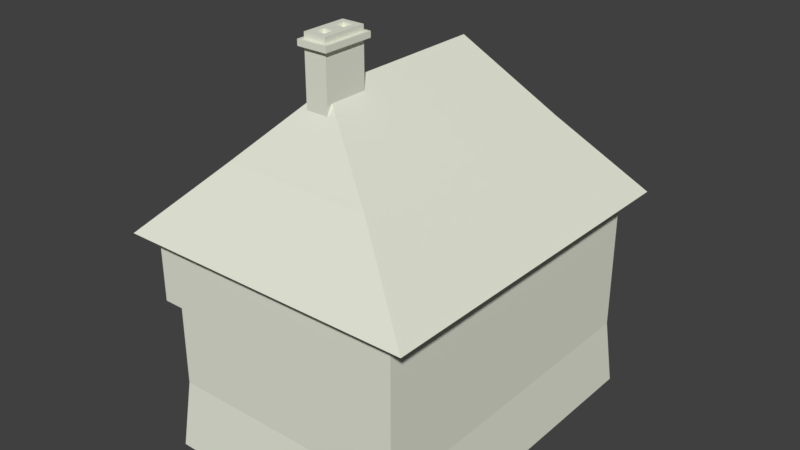 # Source: tavern.blend  (saved by Blender 2.79.0; exported with 4.5.12 LTS)
import bpy
from mathutils import Matrix  # noqa: F401  (used for matrix-valued properties, if any)

bpy.ops.wm.read_factory_settings(use_empty=True)
scene = bpy.context.scene
scene.name = 'Scene'

# ---- collections
col_collection_1 = bpy.data.collections.new('Collection 1'); scene.collection.children.link(col_collection_1)

# ---- materials (node trees are filled in below, after node groups)
mat_default = bpy.data.materials.new('default')
mat_default.alpha_threshold = 0.0
mat_default.use_transparent_shadow = False
mat_default.diffuse_color = (0.7882, 0.8118, 0.6902, 1.0)
mat_default.specular_color = (0.0, 0.0, 0.0)
mat_default.roughness = 0.5

# ---- material node trees

# ---- world
world_world = bpy.data.worlds.new('World'); scene.world = world_world
world_world.color = (0.05088, 0.05088, 0.05088)
world_world.use_sun_shadow = False
world_world.sun_shadow_jitter_overblur = 0.0
world_world.cycles.sampling_method = 'MANUAL'

# ---- meshes
me_cube3 = bpy.data.meshes.new('Cube3')
me_cube3.from_pydata([(-2.172, 2.836, 0.2424), (-2.172, 0.8359, 0.2424), (-2.172, 2.836, 1.637), (-2.172, 0.8359, 1.637), (2.078, 2.836, 0.2424), (2.078, 0.8359, 0.2424), (2.078, 2.836, 1.637), (2.078, 0.8359, 1.637), (-2.172, -0.09597, 1.637), (-2.172, -0.09597, 0.2424), (2.078, -0.09597, 0.2424), (2.078, -0.09597, 1.637), (-2.172, -3.028, 0.2424), (-2.172, -1.028, 0.2424), (-2.172, -3.028, 1.637), (-2.172, -1.028, 1.637), (2.078, -3.028, 0.2424), (2.078, -1.028, 0.2424), (2.078, -3.028, 1.637), (2.078, -1.028, 1.637), (-2.172, 0.8359, 2.973), (2.078, 0.8359, 2.973), (-2.172, -0.09597, 2.973), (2.078, -0.09597, 2.973), (-2.172, -1.028, 2.973), (2.078, -1.028, 2.973), (2.078, 2.836, 2.973), (-2.172, 2.836, 2.973), (-2.172, -3.028, 2.973), (2.078, -3.028, 2.973), (-2.531, -3.028, 1.637), (-2.531, -3.028, 2.973), (-2.531, -1.028, 2.973), (-2.531, -1.028, 1.637), (-2.531, 0.8359, 2.973), (-2.531, 2.836, 2.973), (-2.531, 2.836, 1.637), (-2.531, 0.8359, 1.637), (-2.269, 0.8787, -0.9644), (2.175, 0.8787, -0.9644), (-2.269, -0.09597, -0.9644), (2.175, -0.09597, -0.9644), (-2.269, -1.071, -0.9644), (2.175, -1.071, -0.9644), (-2.269, 2.971, -0.9644), (2.175, 2.971, -0.9644), (2.175, -3.163, -0.9644), (-2.269, -3.163, -0.9644), (-2.531, 0.8359, 2.305), (-2.531, 2.836, 2.305), (-2.531, -1.028, 2.305), (-2.531, -3.028, 2.305), (2.078, -3.028, 2.305), (-2.172, -3.028, 2.305), (-2.172, 2.836, 2.305), (2.078, 2.836, 2.305), (-2.172, -1.028, 2.305), (2.078, -0.09597, 2.305), (2.078, 0.8359, 2.305), (2.078, -1.028, 2.305), (-2.172, -0.09597, 2.305), (-2.172, 0.8359, 2.305), (2.078, -1.028, 0.9395), (2.078, -3.028, 0.9395), (-2.172, -1.028, 0.9395), (-2.172, -3.028, 0.9395), (2.078, -0.09597, 0.9395), (-2.172, -0.09597, 0.9395), (2.078, 0.8359, 0.9395), (2.078, 2.836, 0.9395), (-2.172, 0.8359, 0.9395), (-2.172, 2.836, 0.9395), (-0.04703, -3.028, 0.9395), (-0.04703, 2.836, 0.9395), (-0.04703, -3.028, 2.305), (-0.04703, 2.836, 2.305), (-0.04703, -3.163, -0.9644), (-0.04703, 2.971, -0.9644), (-0.04703, -1.071, -0.9644), (-0.04703, -0.09597, -0.9644), (-0.04703, 0.8787, -0.9644), (-0.04703, -3.028, 2.973), (-0.04703, 2.836, 2.973), (-0.04703, -1.028, 2.973), (-0.04703, -0.09597, 2.973), (-0.04703, 0.8359, 2.973), (-0.04703, -3.028, 1.637), (-0.04703, -3.028, 0.2424), (-0.04703, 2.836, 1.637), (-0.04703, 2.836, 0.2424), (-0.4002, -1.109, 4.744), (-0.4002, -1.501, 4.744), (-0.4002, -1.109, 5.954), (-0.4002, -1.501, 5.954), (-0.008249, -1.109, 4.744), (-0.008249, -1.501, 4.744), (-0.008249, -1.109, 5.954), (-0.008249, -1.501, 5.954), (-0.4002, -1.885, 5.954), (-0.4002, -1.885, 4.744), (-0.008249, -1.885, 4.744), (-0.008249, -1.885, 5.954), (-0.4002, -1.501, 6.054), (-0.008249, -1.501, 6.054), (-0.008249, -1.109, 6.054), (-0.4002, -1.109, 6.054), (-0.4002, -1.885, 6.054), (-0.008249, -1.885, 6.054), (-0.4675, -1.042, 5.954), (-0.4675, -1.501, 5.954), (0.05911, -1.042, 5.954), (0.05911, -1.501, 5.954), (-0.4675, -1.952, 5.954), (0.05911, -1.952, 5.954), (-0.4675, -1.501, 6.054), (0.05911, -1.501, 6.054), (0.05911, -1.042, 6.054), (-0.4675, -1.042, 6.054), (-0.4675, -1.952, 6.054), (0.05911, -1.952, 6.054), (-0.4002, -1.501, 6.154), (-0.008249, -1.501, 6.154), (-0.4002, -1.885, 6.154), (-0.008249, -1.885, 6.154), (-0.008249, -1.109, 6.154), (-0.4002, -1.109, 6.154), (-0.2931, -1.216, 6.154), (-0.2931, -1.394, 6.154), (-0.1153, -1.394, 6.154), (-0.1153, -1.216, 6.154), (-0.1153, -1.778, 6.154), (-0.1153, -1.608, 6.154), (-0.2931, -1.608, 6.154), (-0.2931, -1.778, 6.154), (-0.1299, -1.764, 6.065), (-0.1299, -1.622, 6.065), (-0.2786, -1.622, 6.065), (-0.2786, -1.764, 6.065), (-0.2786, -1.231, 6.065), (-0.2786, -1.38, 6.065), (-0.1299, -1.38, 6.065), (-0.1299, -1.231, 6.065), (-2.832, 3.047, 2.832), (-2.832, -3.277, 2.832), (2.46, 3.047, 2.832), (2.46, -3.277, 2.832), (-0.186, -1.686, 5.355), (-0.186, 1.455, 5.355), (1.137, 2.202, 4.094), (1.137, -2.433, 4.094), (-1.509, -2.433, 4.094), (-1.509, 2.202, 4.094)], [], [(21, 82, 85), (77, 80, 44), (73, 88, 69), (5, 69, 68), (70, 71, 1), (67, 1, 9), (41, 80, 39), (7, 66, 68), (84, 20, 22), (24, 81, 83), (76, 78, 46), (72, 87, 63), (62, 63, 17), (13, 65, 64), (64, 67, 13), (78, 41, 43), (62, 66, 19), (83, 84, 24), (8, 60, 3), (58, 57, 7), (56, 60, 15), (11, 57, 19), (7, 55, 58), (75, 88, 54), (49, 48, 35), (32, 50, 31), (74, 86, 52), (25, 52, 59), (31, 53, 28), (31, 24, 32), (15, 50, 56), (33, 15, 30), (34, 20, 35), (49, 54, 36), (36, 3, 37), (20, 48, 61), (1, 44, 38), (77, 89, 45), (39, 45, 5), (13, 40, 42), (1, 40, 9), (43, 41, 17), (5, 41, 39), (16, 46, 17), (76, 87, 47), (42, 47, 13), (61, 60, 20), (57, 21, 23), (22, 60, 24), (59, 57, 25), (21, 55, 26), (75, 82, 55), (37, 48, 36), (51, 50, 30), (74, 81, 53), (19, 52, 18), (30, 53, 51), (24, 50, 32), (35, 54, 49), (3, 48, 37), (73, 89, 71), (68, 69, 7), (3, 71, 70), (70, 67, 3), (5, 66, 10), (72, 86, 65), (19, 63, 62), (64, 65, 15), (8, 67, 15), (17, 66, 62), (27, 20, 82), (39, 80, 45), (71, 88, 73), (40, 80, 79), (85, 84, 21), (29, 25, 81), (42, 78, 47), (65, 87, 72), (79, 78, 40), (23, 84, 25), (55, 88, 75), (53, 86, 74), (44, 89, 77), (46, 87, 76), (54, 82, 75), (52, 81, 74), (69, 89, 73), (63, 86, 72), (141, 138, 140), (91, 94, 95), (101, 98, 100), (96, 94, 92), (96, 97, 94), (93, 92, 91), (98, 91, 99), (99, 91, 100), (100, 97, 101), (136, 137, 135), (111, 110, 115), (110, 117, 116), (114, 117, 109), (118, 109, 112), (119, 118, 113), (115, 113, 111), (102, 117, 114), (119, 115, 107), (97, 110, 111), (104, 115, 116), (111, 113, 97), (116, 117, 104), (112, 109, 98), (92, 109, 108), (98, 113, 112), (107, 118, 119), (108, 110, 92), (114, 118, 102), (106, 122, 102), (123, 122, 107), (107, 121, 123), (124, 121, 104), (104, 125, 124), (102, 125, 105), (126, 125, 127), (127, 121, 128), (128, 121, 129), (126, 129, 125), (130, 121, 131), (131, 121, 132), (132, 122, 133), (133, 122, 130), (134, 130, 135), (135, 132, 136), (136, 132, 137), (134, 137, 130), (138, 127, 139), (139, 127, 140), (140, 129, 141), (141, 129, 138), (142, 150, 151), (148, 149, 144), (145, 143, 144), (149, 150, 145), (148, 151, 147), (151, 150, 147), (147, 149, 148), (146, 150, 149), (142, 148, 144), (26, 82, 21), (55, 82, 26), (6, 88, 55), (69, 88, 6), (7, 69, 6), (66, 7, 11), (68, 66, 5), (41, 5, 10), (79, 80, 41), (45, 80, 77), (45, 89, 4), (0, 71, 89), (2, 71, 3), (61, 48, 3), (36, 48, 49), (2, 36, 54), (27, 54, 35), (27, 35, 20), (20, 60, 22), (24, 60, 56), (24, 31, 28), (31, 50, 51), (33, 30, 50), (53, 30, 14), (53, 81, 28), (83, 81, 25), (29, 52, 25), (59, 52, 19), (63, 19, 18), (17, 63, 16), (17, 46, 43), (43, 46, 78), (40, 78, 42), (9, 40, 13), (9, 13, 67), (15, 67, 64), (14, 15, 65), (12, 87, 65), (47, 87, 12), (65, 86, 14), (1, 67, 70), (0, 44, 1), (13, 47, 12), (12, 65, 13), (38, 40, 1), (47, 78, 76), (87, 46, 16), (16, 63, 87), (86, 63, 18), (19, 57, 59), (18, 52, 86), (23, 25, 57), (25, 84, 83), (81, 52, 29), (14, 86, 53), (14, 30, 15), (50, 15, 33), (51, 53, 31), (28, 81, 24), (22, 24, 84), (56, 50, 24), (8, 15, 60), (20, 84, 85), (35, 48, 34), (34, 48, 20), (3, 60, 61), (3, 67, 8), (3, 36, 2), (0, 1, 71), (0, 89, 44), (38, 44, 80), (80, 40, 38), (41, 78, 79), (10, 17, 41), (5, 45, 4), (10, 66, 17), (11, 19, 66), (7, 57, 11), (4, 89, 69), (4, 69, 5), (2, 54, 88), (88, 71, 2), (6, 55, 7), (85, 82, 20), (82, 54, 27), (21, 84, 23), (21, 57, 58), (58, 55, 21), (139, 140, 138), (129, 140, 128), (125, 129, 124), (120, 127, 125), (121, 127, 120), (104, 121, 103), (104, 117, 105), (105, 117, 102), (102, 118, 106), (106, 118, 107), (103, 107, 115), (116, 115, 110), (92, 110, 96), (93, 109, 92), (93, 98, 109), (101, 113, 98), (97, 113, 101), (94, 97, 95), (90, 94, 91), (95, 100, 91), (97, 100, 95), (99, 100, 98), (91, 98, 93), (91, 92, 90), (92, 94, 90), (96, 110, 97), (113, 115, 119), (107, 122, 106), (122, 132, 120), (133, 137, 132), (130, 137, 133), (131, 135, 130), (135, 137, 134), (132, 135, 131), (123, 130, 122), (112, 113, 118), (109, 118, 114), (102, 122, 120), (108, 109, 117), (117, 110, 108), (115, 104, 103), (103, 121, 107), (121, 130, 123), (120, 132, 121), (120, 125, 102), (105, 125, 104), (124, 129, 121), (128, 140, 127), (126, 138, 129), (127, 138, 126), (143, 150, 142), (147, 150, 146), (149, 147, 146), (144, 149, 145), (143, 145, 150), (151, 148, 142), (142, 144, 143)])
_uv = me_cube3.uv_layers.new(name='UVMap')
_uv.uv.foreach_set('vector', [0.0, 0.0, 0.0, 0.0, 0.0, 0.0, 0.5749, 0.2307, 0.4508, 0.2307, 0.5749, 0.09888, 0.0, 0.0, 0.0, 0.0, 0.0, 0.0, 0.0, 0.0, 0.0, 0.0, 0.0, 0.0, 0.8971, 0.7919, 0.8972, 0.9741, 0.8336, 0.7919, 0.3708, 0.4891, 0.5764, 0.6429, 0.3708, 0.6429, 0.393, 0.3626, 0.4508, 0.2307, 0.4508, 0.3626, 0.0, 0.0, 0.0, 0.0, 0.0, 0.0, 0.0, 0.0, 0.0, 0.0, 0.0, 0.0, 0.0, 0.0, 0.0, 0.0, 0.0, 0.0, 0.211, 0.2307, 0.3351, 0.2307, 0.211, 0.3626, 0.0, 0.0, 0.0, 0.0, 0.0, 0.0, 0.0, 0.0, 0.0, 0.0, 0.0, 0.0, 0.834, 0.9739, 0.8993, 0.7896, 0.8984, 0.9742, 0.1652, 0.4891, 0.3708, 0.4891, 0.1652, 0.6429, 0.3351, 0.2307, 0.393, 0.3626, 0.3351, 0.3626, 0.0, 0.0, 0.0, 0.0, 0.0, 0.0, 0.0, 0.0, 0.0, 0.0, 0.0, 0.0, 0.9961, 0.8873, 0.9961, 0.9319, 0.9339, 0.8873, 0.0, 0.0, 0.0, 0.0, 0.0, 0.0, 0.8969, 0.9208, 0.8265, 0.9208, 0.8969, 0.8703, 0.0, 0.0, 0.0, 0.0, 0.0, 0.0, 0.0, 0.0, 0.0, 0.0, 0.0, 0.0, 0.0, 0.0, 0.0, 0.0, 0.0, 0.0, 0.9359, 0.9734, 0.9347, 0.7905, 0.997, 0.9729, 0.8949, 0.9726, 0.8329, 0.9724, 0.8957, 0.7872, 0.0, 0.0, 0.0, 0.0, 0.0, 0.0, 0.0, 0.0, 0.0, 0.0, 0.0, 0.0, 0.8296, 0.9705, 0.8979, 0.8435, 0.8979, 0.9705, 0.0, 0.0, 0.0, 0.0, 0.0, 0.0, 0.3895, 0.4878, 0.4826, 0.6607, 0.3895, 0.6607, 0.8543, 0.5636, 0.8932, 0.564, 0.8524, 0.7799, 0.0, 0.0, 0.0, 0.0, 0.0, 0.0, 0.2266, 0.6564, 0.1391, 0.6564, 0.2266, 0.4938, 0.9022, 0.5707, 0.9393, 0.7805, 0.9016, 0.7804, 0.9, 0.9746, 0.8505, 0.8827, 0.9, 0.8827, 0.6118, 0.3622, 0.2533, 0.165, 0.6021, 0.1604, 0.6145, 0.1764, 0.6144, 0.3668, 0.2661, 0.1762, 0.3013, 0.1892, 0.6094, 0.1832, 0.2985, 0.3677, 0.4944, 0.3642, 0.3373, 0.163, 0.5001, 0.1619, 0.183, 0.3664, 0.3373, 0.163, 0.3387, 0.3653, 0.3036, 0.1862, 0.4483, 0.1862, 0.31, 0.366, 0.5867, 0.366, 0.4483, 0.1862, 0.5931, 0.1862, 0.3046, 0.3623, 0.285, 0.1867, 0.5945, 0.3623, 0.6073, 0.161, 0.6073, 0.3605, 0.2424, 0.161, 0.1826, 0.1687, 0.5259, 0.1625, 0.1791, 0.3675, 0.9339, 0.9319, 0.9961, 0.9319, 0.9339, 0.9765, 0.0, 0.0, 0.0, 0.0, 0.0, 0.0, 0.8265, 0.9713, 0.8265, 0.9208, 0.8969, 0.9713, 0.0, 0.0, 0.0, 0.0, 0.0, 0.0, 0.0, 0.0, 0.0, 0.0, 0.0, 0.0, 0.0, 0.0, 0.0, 0.0, 0.0, 0.0, 0.6376, 0.4944, 0.6368, 0.6615, 0.1377, 0.4923, 0.1309, 0.493, 0.6328, 0.493, 0.1309, 0.6607, 0.0, 0.0, 0.0, 0.0, 0.0, 0.0, 0.0, 0.0, 0.0, 0.0, 0.0, 0.0, 0.5111, 0.4887, 0.601, 0.6559, 0.5111, 0.6559, 0.9353, 0.9741, 0.9851, 0.8814, 0.9851, 0.9741, 0.8976, 0.9694, 0.8289, 0.8426, 0.8972, 0.8424, 0.5755, 0.4892, 0.4836, 0.66, 0.4836, 0.4892, 0.0, 0.0, 0.0, 0.0, 0.0, 0.0, 0.0, 0.0, 0.0, 0.0, 0.0, 0.0, 0.9978, 0.7958, 0.9349, 0.9751, 0.9352, 0.7957, 0.8261, 0.9196, 0.8981, 0.9196, 0.8261, 0.9734, 0.0, 0.0, 0.0, 0.0, 0.0, 0.0, 0.0, 0.0, 0.0, 0.0, 0.0, 0.0, 0.0, 0.0, 0.0, 0.0, 0.0, 0.0, 0.835, 0.9752, 0.8349, 0.7933, 0.8984, 0.9752, 0.8261, 0.9741, 0.8261, 0.9183, 0.9006, 0.9741, 0.0, 0.0, 0.0, 0.0, 0.0, 0.0, 0.0, 0.0, 0.0, 0.0, 0.0, 0.0, 0.4508, 0.3626, 0.4508, 0.2307, 0.5749, 0.3626, 0.0, 0.0, 0.0, 0.0, 0.0, 0.0, 0.393, 0.09888, 0.4508, 0.2307, 0.393, 0.2307, 0.0, 0.0, 0.0, 0.0, 0.0, 0.0, 0.0, 0.0, 0.0, 0.0, 0.0, 0.0, 0.3351, 0.09888, 0.3351, 0.2307, 0.211, 0.09888, 0.0, 0.0, 0.0, 0.0, 0.0, 0.0, 0.393, 0.2307, 0.3351, 0.2307, 0.393, 0.09888, 0.0, 0.0, 0.0, 0.0, 0.0, 0.0, 0.0, 0.0, 0.0, 0.0, 0.0, 0.0, 0.0, 0.0, 0.0, 0.0, 0.0, 0.0, 0.2372, 0.3615, 0.6079, 0.159, 0.6079, 0.3615, 0.6131, 0.178, 0.2647, 0.3684, 0.2647, 0.178, 0.0, 0.0, 0.0, 0.0, 0.0, 0.0, 0.0, 0.0, 0.0, 0.0, 0.0, 0.0, 0.0, 0.0, 0.0, 0.0, 0.0, 0.0, 0.0, 0.0, 0.0, 0.0, 0.0, 0.0, 0.08509, 0.5136, 0.04289, 0.5136, 0.08509, 0.4714, 0.4138, 0.4802, 0.5015, 0.5678, 0.4138, 0.5678, 0.6102, 0.6627, 0.5162, 0.6627, 0.6102, 0.3728, 0.5154, 0.6638, 0.5154, 0.3748, 0.609, 0.6638, 0.3896, 0.6647, 0.296, 0.6647, 0.3896, 0.3761, 0.2978, 0.3745, 0.3912, 0.3751, 0.2961, 0.6628, 0.2063, 0.374, 0.2961, 0.6628, 0.2047, 0.6623, 0.328, 0.4802, 0.4138, 0.4802, 0.328, 0.5678, 0.2044, 0.3761, 0.296, 0.6647, 0.2044, 0.6647, 0.04246, 0.5462, 0.04246, 0.5098, 0.0806, 0.5462, 0.4484, 0.5241, 0.6015, 0.5241, 0.4484, 0.5576, 0.4972, 0.5225, 0.3217, 0.489, 0.4972, 0.489, 0.4493, 0.4871, 0.6053, 0.4871, 0.4493, 0.5212, 0.296, 0.4871, 0.4493, 0.5212, 0.296, 0.5212, 0.4993, 0.5232, 0.3149, 0.5232, 0.4993, 0.488, 0.4484, 0.5576, 0.298, 0.5241, 0.4484, 0.5241, 0.4463, 0.5445, 0.673, 0.5778, 0.4463, 0.5778, 0.1825, 0.5252, 0.4167, 0.5252, 0.2175, 0.5602, 0.4213, 0.51, 0.639, 0.542, 0.4213, 0.542, 0.6201, 0.5602, 0.4167, 0.5252, 0.655, 0.5252, 0.4213, 0.542, 0.2075, 0.542, 0.4213, 0.51, 0.6286, 0.5803, 0.3264, 0.5803, 0.5899, 0.5417, 0.205, 0.5447, 0.4213, 0.5447, 0.2373, 0.577, 0.6092, 0.577, 0.4213, 0.5447, 0.6415, 0.5447, 0.3194, 0.4838, 0.5719, 0.5209, 0.2824, 0.5208, 0.5873, 0.5419, 0.3247, 0.5034, 0.6259, 0.5034, 0.2793, 0.5226, 0.5766, 0.5226, 0.3173, 0.5606, 0.4463, 0.5778, 0.2236, 0.5778, 0.4463, 0.5445, 0.3015, 0.4655, 0.3015, 0.4329, 0.427, 0.4655, 0.5526, 0.5227, 0.4159, 0.5227, 0.5526, 0.4879, 0.3052, 0.4332, 0.4271, 0.4649, 0.3052, 0.4649, 0.5515, 0.4649, 0.4271, 0.4649, 0.5515, 0.4332, 0.5511, 0.5226, 0.4135, 0.4876, 0.5511, 0.4876, 0.427, 0.4655, 0.5553, 0.4329, 0.5553, 0.4655, 0.4997, 0.4918, 0.531, 0.523, 0.4478, 0.4918, 0.4478, 0.4918, 0.4166, 0.4086, 0.4478, 0.4398, 0.4478, 0.4398, 0.4166, 0.4086, 0.4997, 0.4398, 0.4997, 0.4918, 0.4997, 0.4398, 0.531, 0.523, 0.3359, 0.4398, 0.4166, 0.4086, 0.3854, 0.4398, 0.3854, 0.4398, 0.4166, 0.4086, 0.3854, 0.4918, 0.3854, 0.4918, 0.3046, 0.523, 0.3359, 0.4918, 0.3359, 0.4918, 0.3046, 0.523, 0.3359, 0.4398, 0.143, 0.8979, 0.1358, 0.8514, 0.2161, 0.8979, 0.1915, 0.8658, 0.1228, 0.9037, 0.1289, 0.8658, 0.2147, 0.8527, 0.2219, 0.8991, 0.1416, 0.8527, 0.2216, 0.9124, 0.1603, 0.9124, 0.2276, 0.8753, 0.2186, 0.8541, 0.1344, 0.9006, 0.142, 0.8541, 0.1578, 0.943, 0.1518, 0.9058, 0.2192, 0.943, 0.1432, 0.9045, 0.2274, 0.8581, 0.2199, 0.9045, 0.2059, 0.8626, 0.2141, 0.9134, 0.1219, 0.8626, 0.2627, 0.8495, 0.7079, 0.9996, 0.3309, 0.9984, 0.7182, 0.9939, 0.3483, 0.9939, 0.7855, 0.848, 0.7938, 0.7637, 0.7938, 0.5939, 0.9968, 0.7637, 0.6608, 0.9852, 0.4204, 0.9852, 0.7811, 0.8472, 0.4148, 0.8677, 0.6464, 0.8662, 0.5315, 0.9953, 0.3817, 0.8611, 0.7237, 0.8575, 0.4383, 0.9954, 0.6509, 0.9951, 0.3657, 0.861, 0.7057, 0.861, 0.5317, 0.9962, 0.4163, 0.8679, 0.6474, 0.8683, 0.7809, 0.846, 0.4185, 0.9829, 0.2985, 0.844, 0.0, 0.0, 0.0, 0.0, 0.0, 0.0, 0.0, 0.0, 0.0, 0.0, 0.0, 0.0, 0.0, 0.0, 0.0, 0.0, 0.0, 0.0, 0.0, 0.0, 0.0, 0.0, 0.0, 0.0, 0.0, 0.0, 0.0, 0.0, 0.0, 0.0, 0.0, 0.0, 0.0, 0.0, 0.0, 0.0, 0.0, 0.0, 0.0, 0.0, 0.0, 0.0, 0.4483, 0.1862, 0.5867, 0.366, 0.4483, 0.366, 0.393, 0.2307, 0.4508, 0.2307, 0.393, 0.3626, 0.5749, 0.3626, 0.4508, 0.2307, 0.5749, 0.2307, 0.2661, 0.1762, 0.6144, 0.3668, 0.2813, 0.3666, 0.0, 0.0, 0.0, 0.0, 0.0, 0.0, 0.9974, 0.9753, 0.9349, 0.9751, 0.9978, 0.7958, 0.5755, 0.66, 0.4836, 0.66, 0.5755, 0.4892, 0.1377, 0.4923, 0.6368, 0.6615, 0.137, 0.6593, 0.1391, 0.4938, 0.2266, 0.4938, 0.1391, 0.6564, 0.8292, 0.9696, 0.8289, 0.8426, 0.8976, 0.9694, 0.0, 0.0, 0.0, 0.0, 0.0, 0.0, 0.9339, 0.9765, 0.9961, 0.9319, 0.9961, 0.9765, 0.8969, 0.9713, 0.8265, 0.9208, 0.8969, 0.9208, 0.0, 0.0, 0.0, 0.0, 0.0, 0.0, 0.8957, 0.7872, 0.8329, 0.9724, 0.8337, 0.7869, 0.6328, 0.6607, 0.1309, 0.6607, 0.6328, 0.493, 0.601, 0.6559, 0.5111, 0.4887, 0.601, 0.4887, 0.0, 0.0, 0.0, 0.0, 0.0, 0.0, 0.0, 0.0, 0.0, 0.0, 0.0, 0.0, 0.0, 0.0, 0.0, 0.0, 0.0, 0.0, 0.0, 0.0, 0.0, 0.0, 0.0, 0.0, 0.0, 0.0, 0.0, 0.0, 0.0, 0.0, 0.0, 0.0, 0.0, 0.0, 0.0, 0.0, 0.5945, 0.3623, 0.285, 0.1867, 0.5883, 0.1868, 0.3351, 0.3626, 0.211, 0.3626, 0.3351, 0.2307, 0.393, 0.09888, 0.3351, 0.2307, 0.3351, 0.09888, 0.3387, 0.3653, 0.3373, 0.163, 0.4944, 0.3642, 0.3708, 0.6429, 0.1652, 0.6429, 0.3708, 0.4891, 0.9006, 0.9741, 0.8261, 0.9183, 0.9006, 0.9183, 0.8983, 0.7932, 0.8984, 0.9752, 0.8349, 0.7933, 0.0, 0.0, 0.0, 0.0, 0.0, 0.0, 0.2424, 0.161, 0.6073, 0.3605, 0.2584, 0.3605, 0.0, 0.0, 0.0, 0.0, 0.0, 0.0, 0.5764, 0.6429, 0.3708, 0.4891, 0.5764, 0.4891, 0.2784, 0.3665, 0.2533, 0.165, 0.6118, 0.3622, 0.1791, 0.3675, 0.5259, 0.1625, 0.5074, 0.3616, 0.8349, 0.7893, 0.8993, 0.7896, 0.834, 0.9739, 0.1745, 0.1642, 0.3373, 0.163, 0.183, 0.3664, 0.211, 0.09888, 0.3351, 0.2307, 0.211, 0.2307, 0.2647, 0.3684, 0.6131, 0.178, 0.5978, 0.3684, 0.0, 0.0, 0.0, 0.0, 0.0, 0.0, 0.0, 0.0, 0.0, 0.0, 0.0, 0.0, 0.0, 0.0, 0.0, 0.0, 0.0, 0.0, 0.0, 0.0, 0.0, 0.0, 0.0, 0.0, 0.0, 0.0, 0.0, 0.0, 0.0, 0.0, 0.0, 0.0, 0.0, 0.0, 0.0, 0.0, 0.0, 0.0, 0.0, 0.0, 0.0, 0.0, 0.0, 0.0, 0.0, 0.0, 0.0, 0.0, 0.8913, 0.7803, 0.8524, 0.7799, 0.8932, 0.564, 0.4826, 0.6607, 0.3895, 0.4878, 0.4826, 0.4878, 0.8296, 0.8435, 0.8979, 0.8435, 0.8296, 0.9705, 0.0, 0.0, 0.0, 0.0, 0.0, 0.0, 0.0, 0.0, 0.0, 0.0, 0.0, 0.0, 0.9353, 0.8814, 0.9851, 0.8814, 0.9353, 0.9741, 0.8265, 0.8703, 0.8969, 0.8703, 0.8265, 0.9208, 0.0, 0.0, 0.0, 0.0, 0.0, 0.0, 0.997, 0.9729, 0.9347, 0.7905, 0.9958, 0.7901, 0.8505, 0.9746, 0.8505, 0.8827, 0.9, 0.9746, 0.9339, 0.8873, 0.9961, 0.9319, 0.9339, 0.9319, 0.8261, 0.9734, 0.8981, 0.9196, 0.8981, 0.9734, 0.9393, 0.7805, 0.9022, 0.5707, 0.94, 0.5708, 0.8337, 0.9741, 0.8336, 0.7919, 0.8972, 0.9741, 0.2535, 0.159, 0.6079, 0.159, 0.2372, 0.3615, 0.4508, 0.09888, 0.5749, 0.09888, 0.4508, 0.2307, 0.4508, 0.2307, 0.393, 0.09888, 0.4508, 0.09888, 0.393, 0.3626, 0.3351, 0.2307, 0.393, 0.2307, 0.4483, 0.366, 0.31, 0.366, 0.4483, 0.1862, 0.2985, 0.3677, 0.6094, 0.1832, 0.593, 0.3619, 0.0, 0.0, 0.0, 0.0, 0.0, 0.0, 0.0, 0.0, 0.0, 0.0, 0.0, 0.0, 0.0, 0.0, 0.0, 0.0, 0.0, 0.0, 0.0, 0.0, 0.0, 0.0, 0.0, 0.0, 0.0, 0.0, 0.0, 0.0, 0.0, 0.0, 0.0, 0.0, 0.0, 0.0, 0.0, 0.0, 0.0, 0.0, 0.0, 0.0, 0.0, 0.0, 0.0, 0.0, 0.0, 0.0, 0.0, 0.0, 0.0, 0.0, 0.0, 0.0, 0.0, 0.0, 0.0, 0.0, 0.0, 0.0, 0.0, 0.0, 0.0, 0.0, 0.0, 0.0, 0.0, 0.0, 0.0, 0.0, 0.0, 0.0, 0.0, 0.0, 0.0, 0.0, 0.0, 0.0, 0.0, 0.0, 0.04289, 0.4714, 0.08509, 0.4714, 0.04289, 0.5136, 0.2274, 0.8581, 0.1432, 0.9045, 0.1357, 0.858, 0.531, 0.523, 0.4997, 0.4398, 0.531, 0.4086, 0.4166, 0.523, 0.4478, 0.4918, 0.531, 0.523, 0.4166, 0.4086, 0.4478, 0.4918, 0.4166, 0.523, 0.5515, 0.4332, 0.4271, 0.4649, 0.4271, 0.4332, 0.5899, 0.5417, 0.3264, 0.5803, 0.365, 0.5417, 0.6398, 0.5445, 0.673, 0.5778, 0.4463, 0.5445, 0.4463, 0.5445, 0.2236, 0.5778, 0.2569, 0.5445, 0.3632, 0.5419, 0.3247, 0.5034, 0.5873, 0.5419, 0.4167, 0.5602, 0.2175, 0.5602, 0.4167, 0.5252, 0.6015, 0.5576, 0.4484, 0.5576, 0.6015, 0.5241, 0.3173, 0.5606, 0.5766, 0.5226, 0.5386, 0.5606, 0.4213, 0.577, 0.4213, 0.5447, 0.6092, 0.577, 0.4213, 0.577, 0.2373, 0.577, 0.4213, 0.5447, 0.5349, 0.4839, 0.5719, 0.5209, 0.3194, 0.4838, 0.4213, 0.51, 0.2075, 0.542, 0.2395, 0.51, 0.3896, 0.3761, 0.296, 0.6647, 0.296, 0.3761, 0.5015, 0.4802, 0.5015, 0.5678, 0.4138, 0.4802, 0.4138, 0.5678, 0.328, 0.5678, 0.4138, 0.4802, 0.296, 0.6647, 0.2044, 0.3761, 0.296, 0.3761, 0.5162, 0.3728, 0.6102, 0.3728, 0.5162, 0.6627, 0.2961, 0.6628, 0.2063, 0.374, 0.2978, 0.3745, 0.2961, 0.6628, 0.3912, 0.3751, 0.3896, 0.6633, 0.609, 0.6638, 0.5154, 0.3748, 0.609, 0.3748, 0.6071, 0.51, 0.639, 0.542, 0.4213, 0.51, 0.298, 0.5241, 0.4484, 0.5576, 0.298, 0.5576, 0.5526, 0.4879, 0.4159, 0.5227, 0.4159, 0.4879, 0.3046, 0.523, 0.3854, 0.4918, 0.4166, 0.523, 0.1344, 0.8991, 0.1416, 0.8527, 0.2219, 0.8991, 0.2276, 0.8753, 0.1603, 0.9124, 0.1543, 0.8753, 0.2233, 0.8514, 0.2161, 0.8979, 0.1358, 0.8514, 0.0806, 0.5462, 0.04246, 0.5098, 0.0806, 0.5098, 0.1228, 0.9037, 0.1915, 0.8658, 0.1976, 0.9037, 0.3046, 0.4086, 0.3359, 0.4398, 0.3046, 0.523, 0.3149, 0.488, 0.4993, 0.488, 0.3149, 0.5232, 0.4493, 0.5212, 0.296, 0.4871, 0.4493, 0.4871, 0.427, 0.4655, 0.3015, 0.4329, 0.427, 0.4329, 0.6053, 0.5212, 0.4493, 0.5212, 0.6053, 0.4871, 0.3217, 0.489, 0.4972, 0.5225, 0.3217, 0.5225, 0.4167, 0.5252, 0.6201, 0.5602, 0.4167, 0.5602, 0.4271, 0.4332, 0.4271, 0.4649, 0.3052, 0.4332, 0.4166, 0.4086, 0.3359, 0.4398, 0.3046, 0.4086, 0.4166, 0.523, 0.3854, 0.4918, 0.4166, 0.4086, 0.427, 0.4329, 0.5553, 0.4329, 0.427, 0.4655, 0.4135, 0.5226, 0.4135, 0.4876, 0.5511, 0.5226, 0.531, 0.4086, 0.4997, 0.4398, 0.4166, 0.4086, 0.2252, 0.9058, 0.2192, 0.943, 0.1518, 0.9058, 0.1137, 0.9134, 0.1219, 0.8626, 0.2141, 0.9134, 0.1344, 0.9006, 0.2186, 0.8541, 0.2262, 0.9006, 0.777, 0.8511, 0.7079, 0.9996, 0.2627, 0.8495, 0.4383, 0.9954, 0.7237, 0.8575, 0.6701, 0.993, 0.3657, 0.861, 0.6509, 0.9951, 0.4205, 0.9951, 0.7855, 0.848, 0.3483, 0.9939, 0.2809, 0.848, 0.3001, 0.8472, 0.7811, 0.8472, 0.4204, 0.9852, 0.6597, 0.9839, 0.4185, 0.9829, 0.7809, 0.846, 0.9968, 0.5939, 0.9968, 0.7637, 0.7938, 0.5939])
me_cube3.materials.append(mat_default)
me_cube3.use_remesh_preserve_volume = False
me_cube3.use_remesh_preserve_attributes = False
me_cube3.use_mirror_vertex_groups = False
me_cube3.update()

# ---- objects
ob_cube3 = bpy.data.objects.new('Cube3', me_cube3)

# ---- transforms, parenting, visibility, modifiers, constraints
ob_cube3.location = (0.03292, 0.0, 0.0)
ob_cube3.lineart.crease_threshold = 0.0

# ---- collection membership
col_collection_1.objects.link(ob_cube3)

# ---- scene / render settings (as saved in the file)
scene.frame_start = 1; scene.frame_end = 250; scene.frame_set(1)
scene.render.engine = 'BLENDER_EEVEE_NEXT'
scene.render.resolution_percentage = 50
scene.render.dither_intensity = 0.0
scene.cycles.use_denoising = False
scene.cycles.samples = 128
scene.cycles.sampling_pattern = 'TABULATED_SOBOL'
scene.cycles.use_adaptive_sampling = False
scene.cycles.use_light_tree = False
scene.cycles.blur_glossy = 0.0
scene.cycles.sample_clamp_indirect = 0.0
scene.view_settings.view_transform = 'Standard'
bpy.context.view_layer.update()

# ---- added for rendering (the .blend has no active camera and no usable light): camera, sun
cam_auto = bpy.data.cameras.new('AutoCamera')
cam_auto.lens = 50.0
cam_auto.sensor_width = 36.0
cam_auto.clip_end = 1000.0
ob_auto_camera = bpy.data.objects.new('AutoCamera', cam_auto)
scene.collection.objects.link(ob_auto_camera)
ob_auto_camera.location = (9.92553, -12.2098, 10.6576)
ob_auto_camera.rotation_euler = (1.09748, -7.21219e-08, 0.694738)
scene.camera = ob_auto_camera
light_auto_sun = bpy.data.lights.new('AutoSun', 'SUN')
light_auto_sun.energy = 3.0
light_auto_sun.angle = 0.0523599
ob_auto_sun = bpy.data.objects.new('AutoSun', light_auto_sun)
scene.collection.objects.link(ob_auto_sun)
ob_auto_sun.rotation_euler = (0.872665, 0.174533, 0.523599)
bpy.context.view_layer.update()
